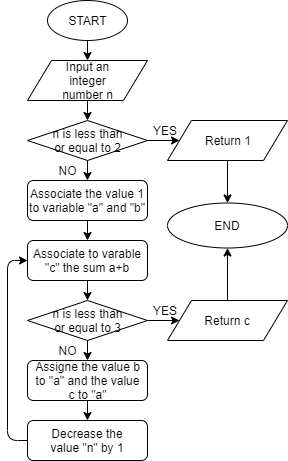

The diagram above was exported from draw.io. Its source (the exported page's mxGraphModel, read from the mxfile embedded in the PNG):
<mxGraphModel dx="854" dy="468" grid="1" gridSize="10" guides="1" tooltips="1" connect="1" arrows="1" fold="1" page="1" pageScale="1" pageWidth="827" pageHeight="1169" math="0" shadow="0">
  <root>
    <mxCell id="0" />
    <mxCell id="1" parent="0" />
    <mxCell id="2" value="" style="ellipse;whiteSpace=wrap;html=1;" vertex="1" parent="1">
      <mxGeometry x="360" y="20" width="80" height="40" as="geometry" />
    </mxCell>
    <mxCell id="3" value="START" style="text;html=1;strokeColor=none;fillColor=none;align=center;verticalAlign=middle;whiteSpace=wrap;rounded=0;" vertex="1" parent="1">
      <mxGeometry x="380" y="30" width="40" height="20" as="geometry" />
    </mxCell>
    <mxCell id="4" value="" style="endArrow=classic;html=1;exitX=0.5;exitY=1;exitDx=0;exitDy=0;" edge="1" source="2" parent="1">
      <mxGeometry width="50" height="50" relative="1" as="geometry">
        <mxPoint x="370" y="120" as="sourcePoint" />
        <mxPoint x="400" y="80" as="targetPoint" />
      </mxGeometry>
    </mxCell>
    <mxCell id="5" value="" style="shape=parallelogram;perimeter=parallelogramPerimeter;whiteSpace=wrap;html=1;" vertex="1" parent="1">
      <mxGeometry x="340" y="80" width="120" height="40" as="geometry" />
    </mxCell>
    <mxCell id="6" value="Input an integer number n" style="text;html=1;strokeColor=none;fillColor=none;align=center;verticalAlign=middle;whiteSpace=wrap;rounded=0;" vertex="1" parent="1">
      <mxGeometry x="368.5" y="90" width="63" height="20" as="geometry" />
    </mxCell>
    <mxCell id="7" value="" style="endArrow=classic;html=1;exitX=0.5;exitY=1;exitDx=0;exitDy=0;" edge="1" source="5" parent="1">
      <mxGeometry width="50" height="50" relative="1" as="geometry">
        <mxPoint x="340" y="210" as="sourcePoint" />
        <mxPoint x="400" y="140" as="targetPoint" />
      </mxGeometry>
    </mxCell>
    <mxCell id="8" value="" style="rhombus;whiteSpace=wrap;html=1;" vertex="1" parent="1">
      <mxGeometry x="340" y="140" width="120" height="40" as="geometry" />
    </mxCell>
    <mxCell id="9" value="n is less than or equal to 2" style="text;html=1;strokeColor=none;fillColor=none;align=center;verticalAlign=middle;whiteSpace=wrap;rounded=0;" vertex="1" parent="1">
      <mxGeometry x="357.5" y="150" width="85" height="20" as="geometry" />
    </mxCell>
    <mxCell id="10" value="" style="endArrow=classic;html=1;exitX=1;exitY=0.5;exitDx=0;exitDy=0;entryX=0;entryY=0.5;entryDx=0;entryDy=0;" edge="1" source="8" target="12" parent="1">
      <mxGeometry width="50" height="50" relative="1" as="geometry">
        <mxPoint x="340" y="250" as="sourcePoint" />
        <mxPoint x="480" y="160" as="targetPoint" />
      </mxGeometry>
    </mxCell>
    <mxCell id="11" value="" style="endArrow=classic;html=1;exitX=0.5;exitY=1;exitDx=0;exitDy=0;" edge="1" source="8" parent="1">
      <mxGeometry width="50" height="50" relative="1" as="geometry">
        <mxPoint x="340" y="250" as="sourcePoint" />
        <mxPoint x="400" y="200" as="targetPoint" />
      </mxGeometry>
    </mxCell>
    <mxCell id="12" value="" style="shape=parallelogram;perimeter=parallelogramPerimeter;whiteSpace=wrap;html=1;" vertex="1" parent="1">
      <mxGeometry x="480" y="140" width="120" height="40" as="geometry" />
    </mxCell>
    <mxCell id="13" value="YES" style="text;html=1;strokeColor=none;fillColor=none;align=center;verticalAlign=middle;whiteSpace=wrap;rounded=0;" vertex="1" parent="1">
      <mxGeometry x="456.5" y="140" width="40" height="20" as="geometry" />
    </mxCell>
    <mxCell id="14" value="Return 1" style="text;html=1;strokeColor=none;fillColor=none;align=center;verticalAlign=middle;whiteSpace=wrap;rounded=0;" vertex="1" parent="1">
      <mxGeometry x="510" y="150" width="60" height="20" as="geometry" />
    </mxCell>
    <mxCell id="15" value="NO" style="text;html=1;strokeColor=none;fillColor=none;align=center;verticalAlign=middle;whiteSpace=wrap;rounded=0;" vertex="1" parent="1">
      <mxGeometry x="360" y="180" width="40" height="20" as="geometry" />
    </mxCell>
    <mxCell id="16" value="" style="rounded=1;whiteSpace=wrap;html=1;" vertex="1" parent="1">
      <mxGeometry x="340" y="200" width="120" height="40" as="geometry" />
    </mxCell>
    <mxCell id="17" value="Associate the value 1 to variable &quot;a&quot; and &quot;b&quot;" style="text;html=1;strokeColor=none;fillColor=none;align=center;verticalAlign=middle;whiteSpace=wrap;rounded=0;" vertex="1" parent="1">
      <mxGeometry x="340" y="210" width="120" height="20" as="geometry" />
    </mxCell>
    <mxCell id="18" value="" style="endArrow=classic;html=1;exitX=0.5;exitY=1;exitDx=0;exitDy=0;" edge="1" source="16" target="19" parent="1">
      <mxGeometry width="50" height="50" relative="1" as="geometry">
        <mxPoint x="340" y="310" as="sourcePoint" />
        <mxPoint x="400" y="260" as="targetPoint" />
      </mxGeometry>
    </mxCell>
    <mxCell id="19" value="" style="rounded=1;whiteSpace=wrap;html=1;" vertex="1" parent="1">
      <mxGeometry x="340" y="260" width="120" height="40" as="geometry" />
    </mxCell>
    <mxCell id="20" value="Associate to varable &quot;c&quot; the sum a+b" style="text;html=1;strokeColor=none;fillColor=none;align=center;verticalAlign=middle;whiteSpace=wrap;rounded=0;" vertex="1" parent="1">
      <mxGeometry x="340" y="270" width="120" height="20" as="geometry" />
    </mxCell>
    <mxCell id="21" value="" style="endArrow=classic;html=1;exitX=0.5;exitY=1;exitDx=0;exitDy=0;" edge="1" source="19" parent="1">
      <mxGeometry width="50" height="50" relative="1" as="geometry">
        <mxPoint x="340" y="370" as="sourcePoint" />
        <mxPoint x="400" y="320" as="targetPoint" />
      </mxGeometry>
    </mxCell>
    <mxCell id="22" value="" style="rhombus;whiteSpace=wrap;html=1;" vertex="1" parent="1">
      <mxGeometry x="340" y="320" width="120" height="40" as="geometry" />
    </mxCell>
    <mxCell id="23" value="" style="rounded=1;whiteSpace=wrap;html=1;" vertex="1" parent="1">
      <mxGeometry x="340" y="380" width="120" height="40" as="geometry" />
    </mxCell>
    <mxCell id="24" value="" style="endArrow=classic;html=1;exitX=0.5;exitY=1;exitDx=0;exitDy=0;" edge="1" source="23" parent="1">
      <mxGeometry width="50" height="50" relative="1" as="geometry">
        <mxPoint x="340" y="490" as="sourcePoint" />
        <mxPoint x="400" y="440" as="targetPoint" />
      </mxGeometry>
    </mxCell>
    <mxCell id="25" value="" style="rounded=1;whiteSpace=wrap;html=1;" vertex="1" parent="1">
      <mxGeometry x="340" y="440" width="120" height="40" as="geometry" />
    </mxCell>
    <mxCell id="26" value="" style="endArrow=classic;html=1;exitX=0;exitY=0.5;exitDx=0;exitDy=0;entryX=0;entryY=0.5;entryDx=0;entryDy=0;" edge="1" source="25" target="20" parent="1">
      <mxGeometry width="50" height="50" relative="1" as="geometry">
        <mxPoint x="340" y="550" as="sourcePoint" />
        <mxPoint x="300" y="460" as="targetPoint" />
        <Array as="points">
          <mxPoint x="320" y="460" />
          <mxPoint x="320" y="280" />
        </Array>
      </mxGeometry>
    </mxCell>
    <mxCell id="27" value="" style="endArrow=classic;html=1;exitX=1;exitY=0.5;exitDx=0;exitDy=0;entryX=0;entryY=0.5;entryDx=0;entryDy=0;" edge="1" source="22" target="28" parent="1">
      <mxGeometry width="50" height="50" relative="1" as="geometry">
        <mxPoint x="310" y="550" as="sourcePoint" />
        <mxPoint x="480" y="340" as="targetPoint" />
      </mxGeometry>
    </mxCell>
    <mxCell id="28" value="" style="shape=parallelogram;perimeter=parallelogramPerimeter;whiteSpace=wrap;html=1;" vertex="1" parent="1">
      <mxGeometry x="480" y="320" width="120" height="40" as="geometry" />
    </mxCell>
    <mxCell id="29" value="" style="endArrow=classic;html=1;exitX=0.5;exitY=0;exitDx=0;exitDy=0;entryX=0.5;entryY=1;entryDx=0;entryDy=0;" edge="1" source="28" target="30" parent="1">
      <mxGeometry width="50" height="50" relative="1" as="geometry">
        <mxPoint x="310" y="550" as="sourcePoint" />
        <mxPoint x="680" y="340" as="targetPoint" />
      </mxGeometry>
    </mxCell>
    <mxCell id="30" value="" style="ellipse;whiteSpace=wrap;html=1;" vertex="1" parent="1">
      <mxGeometry x="480" y="222.5" width="120" height="45" as="geometry" />
    </mxCell>
    <mxCell id="31" value="" style="endArrow=classic;html=1;exitX=0.5;exitY=1;exitDx=0;exitDy=0;" edge="1" source="12" target="30" parent="1">
      <mxGeometry width="50" height="50" relative="1" as="geometry">
        <mxPoint x="130" y="250" as="sourcePoint" />
        <mxPoint x="360" y="500" as="targetPoint" />
      </mxGeometry>
    </mxCell>
    <mxCell id="32" value="n is less than or equal to 3" style="text;html=1;strokeColor=none;fillColor=none;align=center;verticalAlign=middle;whiteSpace=wrap;rounded=0;" vertex="1" parent="1">
      <mxGeometry x="357.5" y="330" width="85" height="20" as="geometry" />
    </mxCell>
    <mxCell id="33" value="Assigne the value b to &quot;a&quot; and the value c to &quot;a&quot;" style="text;html=1;strokeColor=none;fillColor=none;align=center;verticalAlign=middle;whiteSpace=wrap;rounded=0;" vertex="1" parent="1">
      <mxGeometry x="342.5" y="390" width="115" height="20" as="geometry" />
    </mxCell>
    <mxCell id="34" value="Decrease the value &quot;n&quot; by 1" style="text;html=1;strokeColor=none;fillColor=none;align=center;verticalAlign=middle;whiteSpace=wrap;rounded=0;" vertex="1" parent="1">
      <mxGeometry x="360" y="450" width="80" height="20" as="geometry" />
    </mxCell>
    <mxCell id="35" value="Return c" style="text;html=1;strokeColor=none;fillColor=none;align=center;verticalAlign=middle;whiteSpace=wrap;rounded=0;" vertex="1" parent="1">
      <mxGeometry x="510" y="330" width="60" height="20" as="geometry" />
    </mxCell>
    <mxCell id="36" value="NO" style="text;html=1;strokeColor=none;fillColor=none;align=center;verticalAlign=middle;whiteSpace=wrap;rounded=0;" vertex="1" parent="1">
      <mxGeometry x="360" y="360" width="40" height="20" as="geometry" />
    </mxCell>
    <mxCell id="37" value="" style="endArrow=classic;html=1;exitX=0.5;exitY=1;exitDx=0;exitDy=0;entryX=0.5;entryY=0;entryDx=0;entryDy=0;" edge="1" source="22" target="23" parent="1">
      <mxGeometry width="50" height="50" relative="1" as="geometry">
        <mxPoint x="400" y="360" as="sourcePoint" />
        <mxPoint x="400" y="380" as="targetPoint" />
      </mxGeometry>
    </mxCell>
    <mxCell id="38" value="YES" style="text;html=1;strokeColor=none;fillColor=none;align=center;verticalAlign=middle;whiteSpace=wrap;rounded=0;" vertex="1" parent="1">
      <mxGeometry x="456.5" y="320" width="40" height="20" as="geometry" />
    </mxCell>
    <mxCell id="39" value="END" style="text;html=1;strokeColor=none;fillColor=none;align=center;verticalAlign=middle;whiteSpace=wrap;rounded=0;" vertex="1" parent="1">
      <mxGeometry x="520" y="235" width="40" height="20" as="geometry" />
    </mxCell>
  </root>
</mxGraphModel>